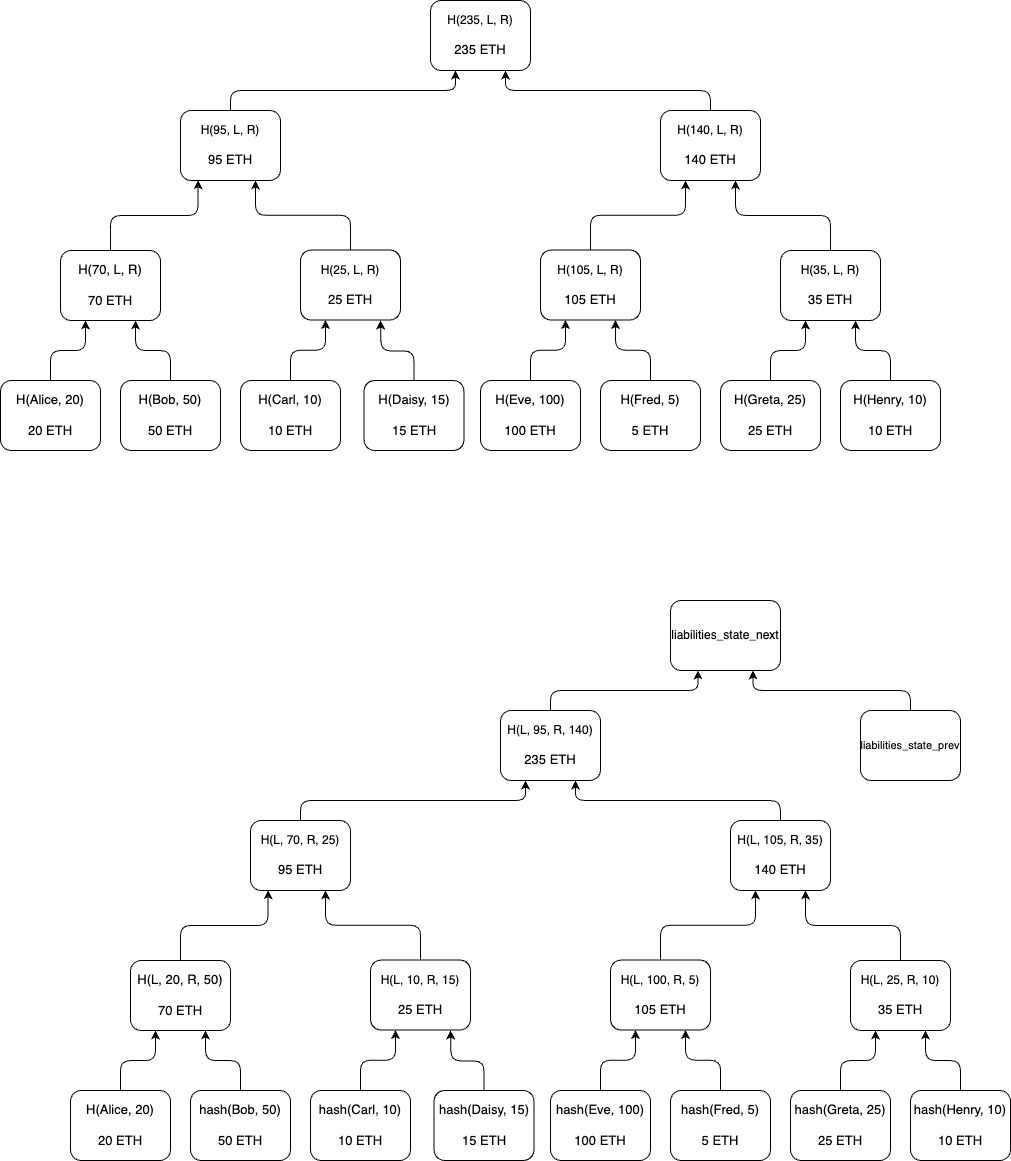

The diagram above was exported from draw.io. Its source (the exported page's mxGraphModel, read from the mxfile embedded in the PNG):
<mxGraphModel dx="2336" dy="2045" grid="1" gridSize="10" guides="1" tooltips="1" connect="1" arrows="1" fold="1" page="1" pageScale="1" pageWidth="827" pageHeight="1169" math="0" shadow="0">
  <root>
    <mxCell id="0" />
    <mxCell id="1" parent="0" />
    <mxCell id="qYWE45VcobOhiNALDnCS-14" style="edgeStyle=orthogonalEdgeStyle;orthogonalLoop=1;jettySize=auto;html=1;exitX=0.5;exitY=0;exitDx=0;exitDy=0;entryX=0.25;entryY=1;entryDx=0;entryDy=0;rounded=1;fontColor=#ffffff;" parent="1" source="qYWE45VcobOhiNALDnCS-1" target="qYWE45VcobOhiNALDnCS-13" edge="1">
      <mxGeometry relative="1" as="geometry" />
    </mxCell>
    <mxCell id="qYWE45VcobOhiNALDnCS-1" value="&lt;font style=&quot;font-size: 13px;&quot;&gt;H(Alice, 20)&lt;br&gt;&lt;br&gt;20 ETH&lt;/font&gt;" style="rounded=1;whiteSpace=wrap;html=1;" parent="1" vertex="1">
      <mxGeometry x="-130" y="320" width="100" height="70" as="geometry" />
    </mxCell>
    <mxCell id="qYWE45VcobOhiNALDnCS-17" style="edgeStyle=orthogonalEdgeStyle;rounded=1;orthogonalLoop=1;jettySize=auto;html=1;entryX=0.75;entryY=1;entryDx=0;entryDy=0;exitX=0.5;exitY=0;exitDx=0;exitDy=0;fontColor=#ffffff;" parent="1" source="qYWE45VcobOhiNALDnCS-6" target="qYWE45VcobOhiNALDnCS-13" edge="1">
      <mxGeometry relative="1" as="geometry" />
    </mxCell>
    <mxCell id="qYWE45VcobOhiNALDnCS-6" value="&lt;font style=&quot;font-size: 13px;&quot;&gt;H(Bob, 50)&lt;br&gt;&lt;br&gt;50 ETH&lt;/font&gt;" style="rounded=1;whiteSpace=wrap;html=1;" parent="1" vertex="1">
      <mxGeometry x="-10" y="320" width="100" height="70" as="geometry" />
    </mxCell>
    <mxCell id="qYWE45VcobOhiNALDnCS-32" style="edgeStyle=orthogonalEdgeStyle;orthogonalLoop=1;jettySize=auto;html=1;entryX=0.25;entryY=1;entryDx=0;entryDy=0;rounded=1;fontColor=#ffffff;" parent="1" source="qYWE45VcobOhiNALDnCS-7" target="qYWE45VcobOhiNALDnCS-20" edge="1">
      <mxGeometry relative="1" as="geometry" />
    </mxCell>
    <mxCell id="qYWE45VcobOhiNALDnCS-7" value="&lt;font style=&quot;font-size: 13px;&quot;&gt;H(Carl, 10)&lt;br&gt;&lt;br&gt;10 ETH&lt;/font&gt;" style="rounded=1;whiteSpace=wrap;html=1;" parent="1" vertex="1">
      <mxGeometry x="110" y="320" width="100" height="70" as="geometry" />
    </mxCell>
    <mxCell id="qYWE45VcobOhiNALDnCS-33" style="edgeStyle=orthogonalEdgeStyle;orthogonalLoop=1;jettySize=auto;html=1;rounded=1;fontColor=#ffffff;" parent="1" source="qYWE45VcobOhiNALDnCS-8" edge="1">
      <mxGeometry relative="1" as="geometry">
        <mxPoint x="250" y="260" as="targetPoint" />
      </mxGeometry>
    </mxCell>
    <mxCell id="qYWE45VcobOhiNALDnCS-8" value="&lt;font style=&quot;font-size: 13px;&quot;&gt;H(Daisy, 15)&lt;br&gt;&lt;br&gt;15 ETH&lt;/font&gt;" style="rounded=1;whiteSpace=wrap;html=1;" parent="1" vertex="1">
      <mxGeometry x="233.5" y="320" width="100" height="70" as="geometry" />
    </mxCell>
    <mxCell id="qYWE45VcobOhiNALDnCS-34" style="edgeStyle=orthogonalEdgeStyle;rounded=1;orthogonalLoop=1;jettySize=auto;html=1;entryX=0.25;entryY=1;entryDx=0;entryDy=0;fontColor=#ffffff;" parent="1" source="qYWE45VcobOhiNALDnCS-9" target="qYWE45VcobOhiNALDnCS-23" edge="1">
      <mxGeometry relative="1" as="geometry" />
    </mxCell>
    <mxCell id="qYWE45VcobOhiNALDnCS-9" value="&lt;font style=&quot;font-size: 13px;&quot;&gt;H(Eve, 100)&lt;br&gt;&lt;br&gt;100 ETH&lt;/font&gt;" style="rounded=1;whiteSpace=wrap;html=1;" parent="1" vertex="1">
      <mxGeometry x="350" y="320" width="100" height="70" as="geometry" />
    </mxCell>
    <mxCell id="qYWE45VcobOhiNALDnCS-35" style="edgeStyle=orthogonalEdgeStyle;rounded=1;orthogonalLoop=1;jettySize=auto;html=1;entryX=0.75;entryY=1;entryDx=0;entryDy=0;fontColor=#ffffff;" parent="1" source="qYWE45VcobOhiNALDnCS-10" target="qYWE45VcobOhiNALDnCS-23" edge="1">
      <mxGeometry relative="1" as="geometry" />
    </mxCell>
    <mxCell id="qYWE45VcobOhiNALDnCS-10" value="&lt;font style=&quot;font-size: 13px;&quot;&gt;H(Fred, 5)&lt;br&gt;&lt;br&gt;5 ETH&lt;/font&gt;" style="rounded=1;whiteSpace=wrap;html=1;" parent="1" vertex="1">
      <mxGeometry x="470" y="320" width="100" height="70" as="geometry" />
    </mxCell>
    <mxCell id="qYWE45VcobOhiNALDnCS-36" style="edgeStyle=orthogonalEdgeStyle;orthogonalLoop=1;jettySize=auto;html=1;entryX=0.25;entryY=1;entryDx=0;entryDy=0;rounded=1;fontColor=#ffffff;" parent="1" source="qYWE45VcobOhiNALDnCS-11" target="qYWE45VcobOhiNALDnCS-26" edge="1">
      <mxGeometry relative="1" as="geometry" />
    </mxCell>
    <mxCell id="qYWE45VcobOhiNALDnCS-11" value="&lt;font style=&quot;font-size: 13px;&quot;&gt;H(Greta, 25)&lt;br&gt;&lt;br&gt;25 ETH&lt;/font&gt;" style="rounded=1;whiteSpace=wrap;html=1;" parent="1" vertex="1">
      <mxGeometry x="590" y="320" width="100" height="70" as="geometry" />
    </mxCell>
    <mxCell id="qYWE45VcobOhiNALDnCS-37" style="edgeStyle=orthogonalEdgeStyle;orthogonalLoop=1;jettySize=auto;html=1;entryX=0.75;entryY=1;entryDx=0;entryDy=0;rounded=1;fontColor=#ffffff;" parent="1" source="qYWE45VcobOhiNALDnCS-12" target="qYWE45VcobOhiNALDnCS-26" edge="1">
      <mxGeometry relative="1" as="geometry" />
    </mxCell>
    <mxCell id="qYWE45VcobOhiNALDnCS-12" value="&lt;font style=&quot;font-size: 13px;&quot;&gt;H(Henry, 10)&lt;br&gt;&lt;br&gt;10 ETH&lt;/font&gt;" style="rounded=1;whiteSpace=wrap;html=1;" parent="1" vertex="1">
      <mxGeometry x="710" y="320" width="100" height="70" as="geometry" />
    </mxCell>
    <mxCell id="qYWE45VcobOhiNALDnCS-38" style="edgeStyle=orthogonalEdgeStyle;rounded=1;orthogonalLoop=1;jettySize=auto;html=1;entryX=0.175;entryY=0.995;entryDx=0;entryDy=0;entryPerimeter=0;exitX=0.5;exitY=0;exitDx=0;exitDy=0;fontColor=#ffffff;" parent="1" source="qYWE45VcobOhiNALDnCS-13" target="qYWE45VcobOhiNALDnCS-27" edge="1">
      <mxGeometry relative="1" as="geometry" />
    </mxCell>
    <mxCell id="qYWE45VcobOhiNALDnCS-13" value="&lt;font style=&quot;font-size: 13px;&quot;&gt;H(70, L, R)&lt;br&gt;&lt;br&gt;70 ETH&lt;/font&gt;" style="rounded=1;whiteSpace=wrap;html=1;" parent="1" vertex="1">
      <mxGeometry x="-70" y="190" width="100" height="70" as="geometry" />
    </mxCell>
    <mxCell id="qYWE45VcobOhiNALDnCS-39" style="edgeStyle=orthogonalEdgeStyle;rounded=1;orthogonalLoop=1;jettySize=auto;html=1;entryX=0.75;entryY=1;entryDx=0;entryDy=0;exitX=0.5;exitY=0;exitDx=0;exitDy=0;fontColor=#ffffff;" parent="1" source="qYWE45VcobOhiNALDnCS-20" target="qYWE45VcobOhiNALDnCS-27" edge="1">
      <mxGeometry relative="1" as="geometry" />
    </mxCell>
    <mxCell id="qYWE45VcobOhiNALDnCS-20" value="H(25, L, R)&lt;br style=&quot;border-color: var(--border-color); font-size: 13px;&quot;&gt;&lt;br style=&quot;border-color: var(--border-color); font-size: 13px;&quot;&gt;&lt;span style=&quot;font-size: 13px;&quot;&gt;25 ETH&lt;/span&gt;" style="rounded=1;whiteSpace=wrap;html=1;" parent="1" vertex="1">
      <mxGeometry x="170" y="189.52" width="100" height="70" as="geometry" />
    </mxCell>
    <mxCell id="qYWE45VcobOhiNALDnCS-44" style="edgeStyle=orthogonalEdgeStyle;rounded=1;orthogonalLoop=1;jettySize=auto;html=1;entryX=0.25;entryY=1;entryDx=0;entryDy=0;exitX=0.5;exitY=0;exitDx=0;exitDy=0;fontColor=#ffffff;" parent="1" source="qYWE45VcobOhiNALDnCS-23" target="qYWE45VcobOhiNALDnCS-28" edge="1">
      <mxGeometry relative="1" as="geometry" />
    </mxCell>
    <mxCell id="qYWE45VcobOhiNALDnCS-23" value="H(105, L, R)&lt;br style=&quot;border-color: var(--border-color); font-size: 13px;&quot;&gt;&lt;br style=&quot;border-color: var(--border-color); font-size: 13px;&quot;&gt;&lt;span style=&quot;font-size: 13px;&quot;&gt;105 ETH&lt;/span&gt;" style="rounded=1;whiteSpace=wrap;html=1;" parent="1" vertex="1">
      <mxGeometry x="410" y="189.52" width="100" height="70" as="geometry" />
    </mxCell>
    <mxCell id="qYWE45VcobOhiNALDnCS-45" style="edgeStyle=orthogonalEdgeStyle;rounded=1;orthogonalLoop=1;jettySize=auto;html=1;entryX=0.75;entryY=1;entryDx=0;entryDy=0;exitX=0.5;exitY=0;exitDx=0;exitDy=0;fontColor=#ffffff;" parent="1" source="qYWE45VcobOhiNALDnCS-26" target="qYWE45VcobOhiNALDnCS-28" edge="1">
      <mxGeometry relative="1" as="geometry" />
    </mxCell>
    <mxCell id="qYWE45VcobOhiNALDnCS-26" value="H(35, L, R)&lt;br style=&quot;border-color: var(--border-color); font-size: 13px;&quot;&gt;&lt;br style=&quot;border-color: var(--border-color); font-size: 13px;&quot;&gt;&lt;span style=&quot;font-size: 13px;&quot;&gt;35 ETH&lt;/span&gt;" style="rounded=1;whiteSpace=wrap;html=1;" parent="1" vertex="1">
      <mxGeometry x="650" y="190" width="100" height="70" as="geometry" />
    </mxCell>
    <mxCell id="qYWE45VcobOhiNALDnCS-42" style="edgeStyle=orthogonalEdgeStyle;rounded=1;orthogonalLoop=1;jettySize=auto;html=1;entryX=0.25;entryY=1;entryDx=0;entryDy=0;exitX=0.5;exitY=0;exitDx=0;exitDy=0;fontColor=#ffffff;" parent="1" source="qYWE45VcobOhiNALDnCS-27" target="qYWE45VcobOhiNALDnCS-29" edge="1">
      <mxGeometry relative="1" as="geometry" />
    </mxCell>
    <mxCell id="qYWE45VcobOhiNALDnCS-27" value="H(95, L, R)&lt;br style=&quot;border-color: var(--border-color); font-size: 13px;&quot;&gt;&lt;br style=&quot;border-color: var(--border-color); font-size: 13px;&quot;&gt;&lt;span style=&quot;font-size: 13px;&quot;&gt;95 ETH&lt;/span&gt;" style="rounded=1;whiteSpace=wrap;html=1;" parent="1" vertex="1">
      <mxGeometry x="50" y="50" width="100" height="70" as="geometry" />
    </mxCell>
    <mxCell id="qYWE45VcobOhiNALDnCS-43" style="edgeStyle=orthogonalEdgeStyle;rounded=1;orthogonalLoop=1;jettySize=auto;html=1;entryX=0.75;entryY=1;entryDx=0;entryDy=0;exitX=0.5;exitY=0;exitDx=0;exitDy=0;fontColor=#ffffff;" parent="1" source="qYWE45VcobOhiNALDnCS-28" target="qYWE45VcobOhiNALDnCS-29" edge="1">
      <mxGeometry relative="1" as="geometry" />
    </mxCell>
    <mxCell id="qYWE45VcobOhiNALDnCS-28" value="H(140, L, R)&lt;br style=&quot;border-color: var(--border-color); font-size: 13px;&quot;&gt;&lt;br style=&quot;border-color: var(--border-color); font-size: 13px;&quot;&gt;&lt;span style=&quot;font-size: 13px;&quot;&gt;140 ETH&lt;/span&gt;" style="rounded=1;whiteSpace=wrap;html=1;" parent="1" vertex="1">
      <mxGeometry x="530" y="50" width="100" height="70" as="geometry" />
    </mxCell>
    <mxCell id="qYWE45VcobOhiNALDnCS-29" value="H(235, L, R)&lt;br style=&quot;border-color: var(--border-color); font-size: 13px;&quot;&gt;&lt;br style=&quot;border-color: var(--border-color); font-size: 13px;&quot;&gt;&lt;span style=&quot;font-size: 13px;&quot;&gt;235 ETH&lt;/span&gt;" style="rounded=1;whiteSpace=wrap;html=1;" parent="1" vertex="1">
      <mxGeometry x="300" y="-60" width="100" height="70" as="geometry" />
    </mxCell>
    <mxCell id="fZGOnXuMmnUoIEuPg1cP-30" style="edgeStyle=orthogonalEdgeStyle;orthogonalLoop=1;jettySize=auto;html=1;exitX=0.5;exitY=0;exitDx=0;exitDy=0;entryX=0.25;entryY=1;entryDx=0;entryDy=0;rounded=1;fontColor=#ffffff;" parent="1" source="fZGOnXuMmnUoIEuPg1cP-31" target="fZGOnXuMmnUoIEuPg1cP-47" edge="1">
      <mxGeometry relative="1" as="geometry" />
    </mxCell>
    <mxCell id="fZGOnXuMmnUoIEuPg1cP-31" value="&lt;font style=&quot;font-size: 13px;&quot;&gt;H(Alice, 20)&lt;br&gt;&lt;br&gt;20 ETH&lt;/font&gt;" style="rounded=1;whiteSpace=wrap;html=1;" parent="1" vertex="1">
      <mxGeometry x="-60" y="1030" width="100" height="70" as="geometry" />
    </mxCell>
    <mxCell id="fZGOnXuMmnUoIEuPg1cP-32" style="edgeStyle=orthogonalEdgeStyle;rounded=1;orthogonalLoop=1;jettySize=auto;html=1;entryX=0.75;entryY=1;entryDx=0;entryDy=0;exitX=0.5;exitY=0;exitDx=0;exitDy=0;fontColor=#ffffff;" parent="1" source="fZGOnXuMmnUoIEuPg1cP-33" target="fZGOnXuMmnUoIEuPg1cP-47" edge="1">
      <mxGeometry relative="1" as="geometry" />
    </mxCell>
    <mxCell id="fZGOnXuMmnUoIEuPg1cP-33" value="&lt;font style=&quot;font-size: 13px;&quot;&gt;hash(Bob, 50)&lt;br&gt;&lt;br&gt;50 ETH&lt;/font&gt;" style="rounded=1;whiteSpace=wrap;html=1;" parent="1" vertex="1">
      <mxGeometry x="60" y="1030" width="100" height="70" as="geometry" />
    </mxCell>
    <mxCell id="fZGOnXuMmnUoIEuPg1cP-34" style="edgeStyle=orthogonalEdgeStyle;orthogonalLoop=1;jettySize=auto;html=1;entryX=0.25;entryY=1;entryDx=0;entryDy=0;rounded=1;fontColor=#ffffff;" parent="1" source="fZGOnXuMmnUoIEuPg1cP-35" target="fZGOnXuMmnUoIEuPg1cP-49" edge="1">
      <mxGeometry relative="1" as="geometry" />
    </mxCell>
    <mxCell id="fZGOnXuMmnUoIEuPg1cP-35" value="&lt;font style=&quot;font-size: 13px;&quot;&gt;hash(Carl, 10)&lt;br&gt;&lt;br&gt;10 ETH&lt;/font&gt;" style="rounded=1;whiteSpace=wrap;html=1;" parent="1" vertex="1">
      <mxGeometry x="180" y="1030" width="100" height="70" as="geometry" />
    </mxCell>
    <mxCell id="fZGOnXuMmnUoIEuPg1cP-36" style="edgeStyle=orthogonalEdgeStyle;orthogonalLoop=1;jettySize=auto;html=1;rounded=1;fontColor=#ffffff;" parent="1" source="fZGOnXuMmnUoIEuPg1cP-37" edge="1">
      <mxGeometry relative="1" as="geometry">
        <mxPoint x="320" y="970" as="targetPoint" />
      </mxGeometry>
    </mxCell>
    <mxCell id="fZGOnXuMmnUoIEuPg1cP-37" value="&lt;font style=&quot;font-size: 13px;&quot;&gt;hash(Daisy, 15)&lt;br&gt;&lt;br&gt;15 ETH&lt;/font&gt;" style="rounded=1;whiteSpace=wrap;html=1;" parent="1" vertex="1">
      <mxGeometry x="303.5" y="1030" width="100" height="70" as="geometry" />
    </mxCell>
    <mxCell id="fZGOnXuMmnUoIEuPg1cP-38" style="edgeStyle=orthogonalEdgeStyle;rounded=1;orthogonalLoop=1;jettySize=auto;html=1;entryX=0.25;entryY=1;entryDx=0;entryDy=0;fontColor=#ffffff;" parent="1" source="fZGOnXuMmnUoIEuPg1cP-39" target="fZGOnXuMmnUoIEuPg1cP-51" edge="1">
      <mxGeometry relative="1" as="geometry" />
    </mxCell>
    <mxCell id="fZGOnXuMmnUoIEuPg1cP-39" value="&lt;font style=&quot;font-size: 13px;&quot;&gt;hash(Eve, 100)&lt;br&gt;&lt;br&gt;100 ETH&lt;/font&gt;" style="rounded=1;whiteSpace=wrap;html=1;" parent="1" vertex="1">
      <mxGeometry x="420" y="1030" width="100" height="70" as="geometry" />
    </mxCell>
    <mxCell id="fZGOnXuMmnUoIEuPg1cP-40" style="edgeStyle=orthogonalEdgeStyle;rounded=1;orthogonalLoop=1;jettySize=auto;html=1;entryX=0.75;entryY=1;entryDx=0;entryDy=0;fontColor=#ffffff;" parent="1" source="fZGOnXuMmnUoIEuPg1cP-41" target="fZGOnXuMmnUoIEuPg1cP-51" edge="1">
      <mxGeometry relative="1" as="geometry" />
    </mxCell>
    <mxCell id="fZGOnXuMmnUoIEuPg1cP-41" value="&lt;font style=&quot;font-size: 13px;&quot;&gt;hash(Fred, 5)&lt;br&gt;&lt;br&gt;5 ETH&lt;/font&gt;" style="rounded=1;whiteSpace=wrap;html=1;" parent="1" vertex="1">
      <mxGeometry x="540" y="1030" width="100" height="70" as="geometry" />
    </mxCell>
    <mxCell id="fZGOnXuMmnUoIEuPg1cP-42" style="edgeStyle=orthogonalEdgeStyle;orthogonalLoop=1;jettySize=auto;html=1;entryX=0.25;entryY=1;entryDx=0;entryDy=0;rounded=1;fontColor=#ffffff;" parent="1" source="fZGOnXuMmnUoIEuPg1cP-43" target="fZGOnXuMmnUoIEuPg1cP-53" edge="1">
      <mxGeometry relative="1" as="geometry" />
    </mxCell>
    <mxCell id="fZGOnXuMmnUoIEuPg1cP-43" value="&lt;font style=&quot;font-size: 13px;&quot;&gt;hash(Greta, 25)&lt;br&gt;&lt;br&gt;25 ETH&lt;/font&gt;" style="rounded=1;whiteSpace=wrap;html=1;" parent="1" vertex="1">
      <mxGeometry x="660" y="1030" width="100" height="70" as="geometry" />
    </mxCell>
    <mxCell id="fZGOnXuMmnUoIEuPg1cP-44" style="edgeStyle=orthogonalEdgeStyle;orthogonalLoop=1;jettySize=auto;html=1;entryX=0.75;entryY=1;entryDx=0;entryDy=0;rounded=1;fontColor=#ffffff;" parent="1" source="fZGOnXuMmnUoIEuPg1cP-45" target="fZGOnXuMmnUoIEuPg1cP-53" edge="1">
      <mxGeometry relative="1" as="geometry" />
    </mxCell>
    <mxCell id="fZGOnXuMmnUoIEuPg1cP-45" value="&lt;font style=&quot;font-size: 13px;&quot;&gt;hash(Henry, 10)&lt;br&gt;&lt;br&gt;10 ETH&lt;/font&gt;" style="rounded=1;whiteSpace=wrap;html=1;" parent="1" vertex="1">
      <mxGeometry x="780" y="1030" width="100" height="70" as="geometry" />
    </mxCell>
    <mxCell id="fZGOnXuMmnUoIEuPg1cP-46" style="edgeStyle=orthogonalEdgeStyle;rounded=1;orthogonalLoop=1;jettySize=auto;html=1;entryX=0.175;entryY=0.995;entryDx=0;entryDy=0;entryPerimeter=0;exitX=0.5;exitY=0;exitDx=0;exitDy=0;fontColor=#ffffff;" parent="1" source="fZGOnXuMmnUoIEuPg1cP-47" target="fZGOnXuMmnUoIEuPg1cP-55" edge="1">
      <mxGeometry relative="1" as="geometry" />
    </mxCell>
    <mxCell id="fZGOnXuMmnUoIEuPg1cP-47" value="&lt;font style=&quot;font-size: 13px;&quot;&gt;H(L, 20, R, 50)&lt;br&gt;&lt;br&gt;70 ETH&lt;/font&gt;" style="rounded=1;whiteSpace=wrap;html=1;" parent="1" vertex="1">
      <mxGeometry y="900" width="100" height="70" as="geometry" />
    </mxCell>
    <mxCell id="fZGOnXuMmnUoIEuPg1cP-48" style="edgeStyle=orthogonalEdgeStyle;rounded=1;orthogonalLoop=1;jettySize=auto;html=1;entryX=0.75;entryY=1;entryDx=0;entryDy=0;exitX=0.5;exitY=0;exitDx=0;exitDy=0;fontColor=#ffffff;" parent="1" source="fZGOnXuMmnUoIEuPg1cP-49" target="fZGOnXuMmnUoIEuPg1cP-55" edge="1">
      <mxGeometry relative="1" as="geometry" />
    </mxCell>
    <mxCell id="fZGOnXuMmnUoIEuPg1cP-49" value="H(L, 10, R, 15)&lt;br style=&quot;border-color: var(--border-color); font-size: 13px;&quot;&gt;&lt;br style=&quot;border-color: var(--border-color); font-size: 13px;&quot;&gt;&lt;span style=&quot;font-size: 13px;&quot;&gt;25 ETH&lt;/span&gt;" style="rounded=1;whiteSpace=wrap;html=1;" parent="1" vertex="1">
      <mxGeometry x="240" y="899.52" width="100" height="70" as="geometry" />
    </mxCell>
    <mxCell id="fZGOnXuMmnUoIEuPg1cP-50" style="edgeStyle=orthogonalEdgeStyle;rounded=1;orthogonalLoop=1;jettySize=auto;html=1;entryX=0.25;entryY=1;entryDx=0;entryDy=0;exitX=0.5;exitY=0;exitDx=0;exitDy=0;fontColor=#ffffff;" parent="1" source="fZGOnXuMmnUoIEuPg1cP-51" target="fZGOnXuMmnUoIEuPg1cP-57" edge="1">
      <mxGeometry relative="1" as="geometry" />
    </mxCell>
    <mxCell id="fZGOnXuMmnUoIEuPg1cP-51" value="H(L, 100, R, 5)&lt;br style=&quot;border-color: var(--border-color); font-size: 13px;&quot;&gt;&lt;br style=&quot;border-color: var(--border-color); font-size: 13px;&quot;&gt;&lt;span style=&quot;font-size: 13px;&quot;&gt;105 ETH&lt;/span&gt;" style="rounded=1;whiteSpace=wrap;html=1;" parent="1" vertex="1">
      <mxGeometry x="480" y="899.52" width="100" height="70" as="geometry" />
    </mxCell>
    <mxCell id="fZGOnXuMmnUoIEuPg1cP-52" style="edgeStyle=orthogonalEdgeStyle;rounded=1;orthogonalLoop=1;jettySize=auto;html=1;entryX=0.75;entryY=1;entryDx=0;entryDy=0;exitX=0.5;exitY=0;exitDx=0;exitDy=0;fontColor=#ffffff;" parent="1" source="fZGOnXuMmnUoIEuPg1cP-53" target="fZGOnXuMmnUoIEuPg1cP-57" edge="1">
      <mxGeometry relative="1" as="geometry" />
    </mxCell>
    <mxCell id="fZGOnXuMmnUoIEuPg1cP-53" value="H(L, 25, R, 10)&lt;br style=&quot;border-color: var(--border-color); font-size: 13px;&quot;&gt;&lt;br style=&quot;border-color: var(--border-color); font-size: 13px;&quot;&gt;&lt;span style=&quot;font-size: 13px;&quot;&gt;35 ETH&lt;/span&gt;" style="rounded=1;whiteSpace=wrap;html=1;" parent="1" vertex="1">
      <mxGeometry x="720" y="900" width="100" height="70" as="geometry" />
    </mxCell>
    <mxCell id="fZGOnXuMmnUoIEuPg1cP-54" style="edgeStyle=orthogonalEdgeStyle;rounded=1;orthogonalLoop=1;jettySize=auto;html=1;entryX=0.25;entryY=1;entryDx=0;entryDy=0;exitX=0.5;exitY=0;exitDx=0;exitDy=0;fontColor=#ffffff;" parent="1" source="fZGOnXuMmnUoIEuPg1cP-55" target="fZGOnXuMmnUoIEuPg1cP-58" edge="1">
      <mxGeometry relative="1" as="geometry" />
    </mxCell>
    <mxCell id="fZGOnXuMmnUoIEuPg1cP-55" value="H(L, 70, R, 25)&lt;br style=&quot;border-color: var(--border-color); font-size: 13px;&quot;&gt;&lt;br style=&quot;border-color: var(--border-color); font-size: 13px;&quot;&gt;&lt;span style=&quot;font-size: 13px;&quot;&gt;95 ETH&lt;/span&gt;" style="rounded=1;whiteSpace=wrap;html=1;" parent="1" vertex="1">
      <mxGeometry x="120" y="760" width="100" height="70" as="geometry" />
    </mxCell>
    <mxCell id="fZGOnXuMmnUoIEuPg1cP-56" style="edgeStyle=orthogonalEdgeStyle;rounded=1;orthogonalLoop=1;jettySize=auto;html=1;entryX=0.75;entryY=1;entryDx=0;entryDy=0;exitX=0.5;exitY=0;exitDx=0;exitDy=0;fontColor=#ffffff;" parent="1" source="fZGOnXuMmnUoIEuPg1cP-57" target="fZGOnXuMmnUoIEuPg1cP-58" edge="1">
      <mxGeometry relative="1" as="geometry" />
    </mxCell>
    <mxCell id="fZGOnXuMmnUoIEuPg1cP-57" value="H(L, 105, R, 35)&lt;br style=&quot;border-color: var(--border-color); font-size: 13px;&quot;&gt;&lt;br style=&quot;border-color: var(--border-color); font-size: 13px;&quot;&gt;&lt;span style=&quot;font-size: 13px;&quot;&gt;140 ETH&lt;/span&gt;" style="rounded=1;whiteSpace=wrap;html=1;" parent="1" vertex="1">
      <mxGeometry x="600" y="760" width="100" height="70" as="geometry" />
    </mxCell>
    <mxCell id="fZGOnXuMmnUoIEuPg1cP-63" style="edgeStyle=orthogonalEdgeStyle;rounded=1;orthogonalLoop=1;jettySize=auto;html=1;entryX=0.25;entryY=1;entryDx=0;entryDy=0;exitX=0.5;exitY=0;exitDx=0;exitDy=0;" parent="1" source="fZGOnXuMmnUoIEuPg1cP-58" target="fZGOnXuMmnUoIEuPg1cP-62" edge="1">
      <mxGeometry relative="1" as="geometry" />
    </mxCell>
    <mxCell id="fZGOnXuMmnUoIEuPg1cP-58" value="H(L, 95, R, 140)&lt;br style=&quot;border-color: var(--border-color); font-size: 13px;&quot;&gt;&lt;br style=&quot;border-color: var(--border-color); font-size: 13px;&quot;&gt;&lt;span style=&quot;font-size: 13px;&quot;&gt;235 ETH&lt;/span&gt;" style="rounded=1;whiteSpace=wrap;html=1;" parent="1" vertex="1">
      <mxGeometry x="370" y="650" width="100" height="70" as="geometry" />
    </mxCell>
    <mxCell id="fZGOnXuMmnUoIEuPg1cP-64" style="edgeStyle=orthogonalEdgeStyle;orthogonalLoop=1;jettySize=auto;html=1;entryX=0.75;entryY=1;entryDx=0;entryDy=0;rounded=1;exitX=0.5;exitY=0;exitDx=0;exitDy=0;" parent="1" source="fZGOnXuMmnUoIEuPg1cP-59" target="fZGOnXuMmnUoIEuPg1cP-62" edge="1">
      <mxGeometry relative="1" as="geometry" />
    </mxCell>
    <mxCell id="fZGOnXuMmnUoIEuPg1cP-59" value="&lt;font style=&quot;font-size: 11px;&quot;&gt;liabilities_state_prev&lt;/font&gt;" style="rounded=1;whiteSpace=wrap;html=1;" parent="1" vertex="1">
      <mxGeometry x="730" y="650" width="100" height="70" as="geometry" />
    </mxCell>
    <mxCell id="fZGOnXuMmnUoIEuPg1cP-62" value="liabilities_state_next" style="rounded=1;whiteSpace=wrap;html=1;" parent="1" vertex="1">
      <mxGeometry x="540" y="540" width="110" height="70" as="geometry" />
    </mxCell>
  </root>
</mxGraphModel>